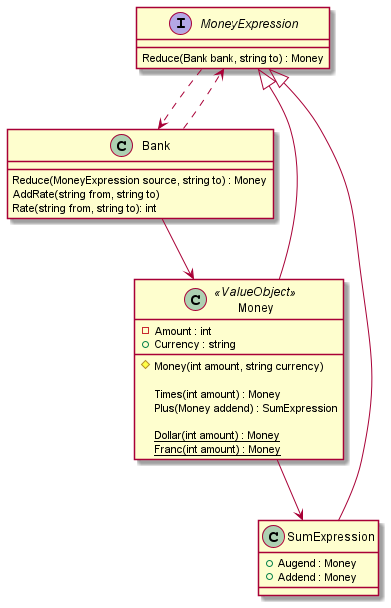

The diagram above was rendered by PlantUML. Its source (embedded in the PNG):
@startuml

interface MoneyExpression
{
    Reduce(Bank bank, string to) : Money
} 
MoneyExpression ..> Bank

class Money <<ValueObject>>
{
    -Amount : int
    +Currency : string
    
    #Money(int amount, string currency)
    
    Times(int amount) : Money
    Plus(Money addend) : SumExpression
    
    {static} Dollar(int amount) : Money
    {static} Franc(int amount) : Money
}
Money --|> MoneyExpression
Money --> SumExpression

class SumExpression
{
    +Augend : Money
    +Addend : Money
}
SumExpression --|> MoneyExpression

class Bank
{
    Reduce(MoneyExpression source, string to) : Money
    AddRate(string from, string to)
    Rate(string from, string to): int
}
Bank ..> MoneyExpression
Bank --> Money
@enduml